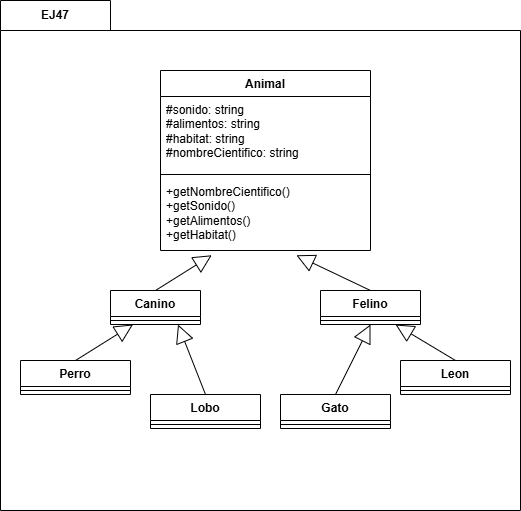

The diagram above was exported from draw.io. Its source (the exported page's mxGraphModel, read from the mxfile embedded in the PNG):
<mxGraphModel dx="872" dy="515" grid="1" gridSize="10" guides="1" tooltips="1" connect="1" arrows="1" fold="1" page="1" pageScale="1" pageWidth="827" pageHeight="1169" math="0" shadow="0">
  <root>
    <mxCell id="0" />
    <mxCell id="1" parent="0" />
    <mxCell id="x46TONR6ZxFihAlMZpo4-1" value="EJ47" style="shape=folder;fontStyle=1;tabWidth=110;tabHeight=30;tabPosition=left;html=1;boundedLbl=1;labelInHeader=1;container=1;collapsible=0;whiteSpace=wrap;" vertex="1" parent="1">
      <mxGeometry x="120" y="150" width="520" height="510" as="geometry" />
    </mxCell>
    <mxCell id="x46TONR6ZxFihAlMZpo4-2" value="" style="html=1;strokeColor=none;resizeWidth=1;resizeHeight=1;fillColor=none;part=1;connectable=0;allowArrows=0;deletable=0;whiteSpace=wrap;" vertex="1" parent="x46TONR6ZxFihAlMZpo4-1">
      <mxGeometry width="520" height="357" relative="1" as="geometry">
        <mxPoint y="30" as="offset" />
      </mxGeometry>
    </mxCell>
    <mxCell id="x46TONR6ZxFihAlMZpo4-3" value="Animal" style="swimlane;fontStyle=1;align=center;verticalAlign=top;childLayout=stackLayout;horizontal=1;startSize=26;horizontalStack=0;resizeParent=1;resizeParentMax=0;resizeLast=0;collapsible=1;marginBottom=0;whiteSpace=wrap;html=1;" vertex="1" parent="x46TONR6ZxFihAlMZpo4-1">
      <mxGeometry x="160" y="70" width="210" height="180" as="geometry" />
    </mxCell>
    <mxCell id="x46TONR6ZxFihAlMZpo4-4" value="#sonido: string&lt;div&gt;#alimentos: string&lt;/div&gt;&lt;div&gt;#habitat: string&lt;/div&gt;&lt;div&gt;#nombreCientifico: string&lt;/div&gt;" style="text;strokeColor=none;fillColor=none;align=left;verticalAlign=top;spacingLeft=4;spacingRight=4;overflow=hidden;rotatable=0;points=[[0,0.5],[1,0.5]];portConstraint=eastwest;whiteSpace=wrap;html=1;" vertex="1" parent="x46TONR6ZxFihAlMZpo4-3">
      <mxGeometry y="26" width="210" height="74" as="geometry" />
    </mxCell>
    <mxCell id="x46TONR6ZxFihAlMZpo4-5" value="" style="line;strokeWidth=1;fillColor=none;align=left;verticalAlign=middle;spacingTop=-1;spacingLeft=3;spacingRight=3;rotatable=0;labelPosition=right;points=[];portConstraint=eastwest;strokeColor=inherit;" vertex="1" parent="x46TONR6ZxFihAlMZpo4-3">
      <mxGeometry y="100" width="210" height="8" as="geometry" />
    </mxCell>
    <mxCell id="x46TONR6ZxFihAlMZpo4-6" value="+getNombreCientifico()&lt;div&gt;+getSonido()&lt;/div&gt;&lt;div&gt;+getAlimentos()&lt;/div&gt;&lt;div&gt;+getHabitat()&lt;/div&gt;" style="text;strokeColor=none;fillColor=none;align=left;verticalAlign=top;spacingLeft=4;spacingRight=4;overflow=hidden;rotatable=0;points=[[0,0.5],[1,0.5]];portConstraint=eastwest;whiteSpace=wrap;html=1;" vertex="1" parent="x46TONR6ZxFihAlMZpo4-3">
      <mxGeometry y="108" width="210" height="72" as="geometry" />
    </mxCell>
    <mxCell id="x46TONR6ZxFihAlMZpo4-7" value="Canino" style="swimlane;fontStyle=1;align=center;verticalAlign=top;childLayout=stackLayout;horizontal=1;startSize=26;horizontalStack=0;resizeParent=1;resizeParentMax=0;resizeLast=0;collapsible=1;marginBottom=0;whiteSpace=wrap;html=1;" vertex="1" parent="x46TONR6ZxFihAlMZpo4-1">
      <mxGeometry x="110" y="290" width="90" height="34" as="geometry" />
    </mxCell>
    <mxCell id="x46TONR6ZxFihAlMZpo4-9" value="" style="line;strokeWidth=1;fillColor=none;align=left;verticalAlign=middle;spacingTop=-1;spacingLeft=3;spacingRight=3;rotatable=0;labelPosition=right;points=[];portConstraint=eastwest;strokeColor=inherit;" vertex="1" parent="x46TONR6ZxFihAlMZpo4-7">
      <mxGeometry y="26" width="90" height="8" as="geometry" />
    </mxCell>
    <mxCell id="x46TONR6ZxFihAlMZpo4-11" value="Felino" style="swimlane;fontStyle=1;align=center;verticalAlign=top;childLayout=stackLayout;horizontal=1;startSize=26;horizontalStack=0;resizeParent=1;resizeParentMax=0;resizeLast=0;collapsible=1;marginBottom=0;whiteSpace=wrap;html=1;" vertex="1" parent="x46TONR6ZxFihAlMZpo4-1">
      <mxGeometry x="320" y="290" width="100" height="34" as="geometry" />
    </mxCell>
    <mxCell id="x46TONR6ZxFihAlMZpo4-13" value="" style="line;strokeWidth=1;fillColor=none;align=left;verticalAlign=middle;spacingTop=-1;spacingLeft=3;spacingRight=3;rotatable=0;labelPosition=right;points=[];portConstraint=eastwest;strokeColor=inherit;" vertex="1" parent="x46TONR6ZxFihAlMZpo4-11">
      <mxGeometry y="26" width="100" height="8" as="geometry" />
    </mxCell>
    <mxCell id="x46TONR6ZxFihAlMZpo4-19" value="Lobo" style="swimlane;fontStyle=1;align=center;verticalAlign=top;childLayout=stackLayout;horizontal=1;startSize=26;horizontalStack=0;resizeParent=1;resizeParentMax=0;resizeLast=0;collapsible=1;marginBottom=0;whiteSpace=wrap;html=1;" vertex="1" parent="x46TONR6ZxFihAlMZpo4-1">
      <mxGeometry x="150" y="394" width="110" height="34" as="geometry" />
    </mxCell>
    <mxCell id="x46TONR6ZxFihAlMZpo4-21" value="" style="line;strokeWidth=1;fillColor=none;align=left;verticalAlign=middle;spacingTop=-1;spacingLeft=3;spacingRight=3;rotatable=0;labelPosition=right;points=[];portConstraint=eastwest;strokeColor=inherit;" vertex="1" parent="x46TONR6ZxFihAlMZpo4-19">
      <mxGeometry y="26" width="110" height="8" as="geometry" />
    </mxCell>
    <mxCell id="x46TONR6ZxFihAlMZpo4-23" value="Leon" style="swimlane;fontStyle=1;align=center;verticalAlign=top;childLayout=stackLayout;horizontal=1;startSize=26;horizontalStack=0;resizeParent=1;resizeParentMax=0;resizeLast=0;collapsible=1;marginBottom=0;whiteSpace=wrap;html=1;" vertex="1" parent="x46TONR6ZxFihAlMZpo4-1">
      <mxGeometry x="400" y="360" width="110" height="34" as="geometry" />
    </mxCell>
    <mxCell id="x46TONR6ZxFihAlMZpo4-25" value="" style="line;strokeWidth=1;fillColor=none;align=left;verticalAlign=middle;spacingTop=-1;spacingLeft=3;spacingRight=3;rotatable=0;labelPosition=right;points=[];portConstraint=eastwest;strokeColor=inherit;" vertex="1" parent="x46TONR6ZxFihAlMZpo4-23">
      <mxGeometry y="26" width="110" height="8" as="geometry" />
    </mxCell>
    <mxCell id="x46TONR6ZxFihAlMZpo4-15" value="Perro" style="swimlane;fontStyle=1;align=center;verticalAlign=top;childLayout=stackLayout;horizontal=1;startSize=26;horizontalStack=0;resizeParent=1;resizeParentMax=0;resizeLast=0;collapsible=1;marginBottom=0;whiteSpace=wrap;html=1;" vertex="1" parent="x46TONR6ZxFihAlMZpo4-1">
      <mxGeometry x="20" y="360" width="110" height="34" as="geometry" />
    </mxCell>
    <mxCell id="x46TONR6ZxFihAlMZpo4-17" value="" style="line;strokeWidth=1;fillColor=none;align=left;verticalAlign=middle;spacingTop=-1;spacingLeft=3;spacingRight=3;rotatable=0;labelPosition=right;points=[];portConstraint=eastwest;strokeColor=inherit;" vertex="1" parent="x46TONR6ZxFihAlMZpo4-15">
      <mxGeometry y="26" width="110" height="8" as="geometry" />
    </mxCell>
    <mxCell id="x46TONR6ZxFihAlMZpo4-27" value="Gato" style="swimlane;fontStyle=1;align=center;verticalAlign=top;childLayout=stackLayout;horizontal=1;startSize=26;horizontalStack=0;resizeParent=1;resizeParentMax=0;resizeLast=0;collapsible=1;marginBottom=0;whiteSpace=wrap;html=1;" vertex="1" parent="x46TONR6ZxFihAlMZpo4-1">
      <mxGeometry x="280" y="394" width="110" height="34" as="geometry" />
    </mxCell>
    <mxCell id="x46TONR6ZxFihAlMZpo4-29" value="" style="line;strokeWidth=1;fillColor=none;align=left;verticalAlign=middle;spacingTop=-1;spacingLeft=3;spacingRight=3;rotatable=0;labelPosition=right;points=[];portConstraint=eastwest;strokeColor=inherit;" vertex="1" parent="x46TONR6ZxFihAlMZpo4-27">
      <mxGeometry y="26" width="110" height="8" as="geometry" />
    </mxCell>
    <mxCell id="x46TONR6ZxFihAlMZpo4-31" value="" style="endArrow=block;endSize=16;endFill=0;html=1;rounded=0;exitX=0.5;exitY=0;exitDx=0;exitDy=0;entryX=0.244;entryY=1.066;entryDx=0;entryDy=0;entryPerimeter=0;" edge="1" parent="x46TONR6ZxFihAlMZpo4-1" source="x46TONR6ZxFihAlMZpo4-7" target="x46TONR6ZxFihAlMZpo4-6">
      <mxGeometry width="160" relative="1" as="geometry">
        <mxPoint x="30" y="260" as="sourcePoint" />
        <mxPoint x="190" y="260" as="targetPoint" />
      </mxGeometry>
    </mxCell>
    <mxCell id="x46TONR6ZxFihAlMZpo4-32" value="" style="endArrow=block;endSize=16;endFill=0;html=1;rounded=0;exitX=0.5;exitY=0;exitDx=0;exitDy=0;entryX=0.647;entryY=1.066;entryDx=0;entryDy=0;entryPerimeter=0;" edge="1" parent="x46TONR6ZxFihAlMZpo4-1" source="x46TONR6ZxFihAlMZpo4-11" target="x46TONR6ZxFihAlMZpo4-6">
      <mxGeometry width="160" relative="1" as="geometry">
        <mxPoint x="320" y="270" as="sourcePoint" />
        <mxPoint x="480" y="270" as="targetPoint" />
      </mxGeometry>
    </mxCell>
    <mxCell id="x46TONR6ZxFihAlMZpo4-33" value="" style="endArrow=block;endSize=16;endFill=0;html=1;rounded=0;exitX=0.5;exitY=0;exitDx=0;exitDy=0;entryX=0.25;entryY=1;entryDx=0;entryDy=0;" edge="1" parent="x46TONR6ZxFihAlMZpo4-1" source="x46TONR6ZxFihAlMZpo4-15" target="x46TONR6ZxFihAlMZpo4-7">
      <mxGeometry width="160" relative="1" as="geometry">
        <mxPoint x="50" y="340" as="sourcePoint" />
        <mxPoint x="210" y="340" as="targetPoint" />
      </mxGeometry>
    </mxCell>
    <mxCell id="x46TONR6ZxFihAlMZpo4-34" value="" style="endArrow=block;endSize=16;endFill=0;html=1;rounded=0;exitX=0.5;exitY=0;exitDx=0;exitDy=0;entryX=0.75;entryY=1;entryDx=0;entryDy=0;" edge="1" parent="x46TONR6ZxFihAlMZpo4-1" source="x46TONR6ZxFihAlMZpo4-19" target="x46TONR6ZxFihAlMZpo4-7">
      <mxGeometry width="160" relative="1" as="geometry">
        <mxPoint x="170" y="359.23" as="sourcePoint" />
        <mxPoint x="330" y="359.23" as="targetPoint" />
      </mxGeometry>
    </mxCell>
    <mxCell id="x46TONR6ZxFihAlMZpo4-35" value="" style="endArrow=block;endSize=16;endFill=0;html=1;rounded=0;exitX=0.5;exitY=0;exitDx=0;exitDy=0;entryX=0.75;entryY=1;entryDx=0;entryDy=0;" edge="1" parent="x46TONR6ZxFihAlMZpo4-1" source="x46TONR6ZxFihAlMZpo4-23" target="x46TONR6ZxFihAlMZpo4-11">
      <mxGeometry width="160" relative="1" as="geometry">
        <mxPoint x="380" y="340" as="sourcePoint" />
        <mxPoint x="540" y="340" as="targetPoint" />
      </mxGeometry>
    </mxCell>
    <mxCell id="x46TONR6ZxFihAlMZpo4-37" value="" style="endArrow=block;endSize=16;endFill=0;html=1;rounded=0;exitX=0.5;exitY=0;exitDx=0;exitDy=0;entryX=0.5;entryY=1;entryDx=0;entryDy=0;" edge="1" parent="x46TONR6ZxFihAlMZpo4-1" source="x46TONR6ZxFihAlMZpo4-27" target="x46TONR6ZxFihAlMZpo4-11">
      <mxGeometry width="160" relative="1" as="geometry">
        <mxPoint x="220" y="360" as="sourcePoint" />
        <mxPoint x="380" y="360" as="targetPoint" />
      </mxGeometry>
    </mxCell>
  </root>
</mxGraphModel>